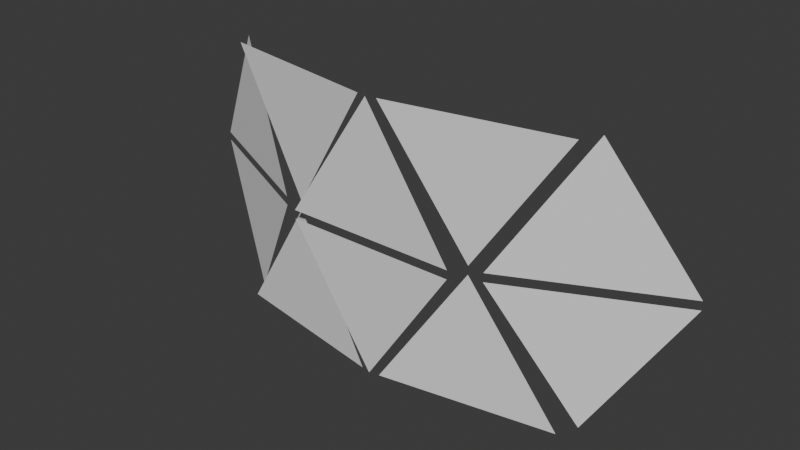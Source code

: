# Source: ProjectionDrone.blend  (saved by Blender 4.4.32; exported with 4.5.12 LTS)
import bpy
from mathutils import Matrix  # noqa: F401  (used for matrix-valued properties, if any)

bpy.ops.wm.read_factory_settings(use_empty=True)
scene = bpy.context.scene
scene.name = 'Scene'

# ---- collections
col_collection = bpy.data.collections.new('Collection'); scene.collection.children.link(col_collection)

# ---- world
world_world = bpy.data.worlds.new('World'); scene.world = world_world
world_world.use_nodes = True; world_world.node_tree.nodes.clear()
_N = world_world.node_tree.nodes; _L = world_world.node_tree.links
n0 = _N.new('ShaderNodeOutputWorld'); n0.name = 'World Output'; n0.location = (300, 300)
n1 = _N.new('ShaderNodeBackground'); n1.name = 'Background'; n1.location = (10, 300)
n1.inputs[0].default_value = (0.05088, 0.05088, 0.05088, 1.0)
_L.new(n1.outputs[0], n0.inputs[0])
n0.is_active_output = True
world_world.color = (0.05088, 0.05088, 0.05088)
world_world.sun_shadow_jitter_overblur = 0.0

# ---- meshes
me_plane = bpy.data.meshes.new('Plane')
me_plane.from_pydata([(-1.0, -1.0, 0.0), (1.0, -1.0, 0.0), (1.11e-16, 0.5, -3.775e-08), (2.085, 0.5, -0.3736), (0.1152, 0.5, -0.02635), (1.1, -1.0, -0.2), (1.0, -1.1, 2.702e-07), (-1.0, -1.1, 2.702e-07), (-7.55e-08, -2.6, -3.517e-07), (0.1152, -2.6, -0.02635), (2.085, -2.6, -0.3736), (1.1, -1.1, -0.2), (1.294, -1.0, -0.1774), (3.106, -1.0, -1.023), (2.2, 0.5, -0.6), (3.106, -1.1, -1.023), (1.294, -1.1, -0.1774), (2.2, -2.6, -0.6), (-0.1152, 0.5, -0.02635), (-2.085, 0.5, -0.3736), (-1.1, -1.0, -0.2), (-2.085, -2.6, -0.3736), (-0.1152, -2.6, -0.02635), (-1.1, -1.1, -0.2), (-3.106, -1.0, -1.023), (-1.294, -1.0, -0.1774), (-2.2, 0.5, -0.6), (-1.294, -1.1, -0.1774), (-3.106, -1.1, -1.023), (-2.2, -2.6, -0.6)], [], [(0, 1, 2), (3, 4, 5), (6, 7, 8), (9, 10, 11), (12, 13, 14), (15, 16, 17), (18, 19, 20), (21, 22, 23), (24, 25, 26), (27, 28, 29)])
_uv = me_plane.uv_layers.new(name='UVMap')
_uv.uv.foreach_set('vector', [1.0, 1.0, 1.0, 0.0, 0.0, 1.0, 0.0, 0.0, 1.0, 0.0, 0.0, 1.0, 1.0, 1.0, 1.0, 0.0, 0.0, 1.0, 0.0, 0.0, 1.0, 0.0, 0.0, 1.0, 1.0, 1.0, 1.0, 0.0, 0.0, 1.0, 1.0, 1.0, 1.0, 0.0, 0.0, 1.0, 0.0, 0.0, 1.0, 0.0, 0.0, 1.0, 0.0, 0.0, 1.0, 0.0, 0.0, 1.0, 1.0, 1.0, 1.0, 0.0, 0.0, 1.0, 1.0, 1.0, 1.0, 0.0, 0.0, 1.0])
me_plane.update()

# ---- objects
ob_shield = bpy.data.objects.new('Shield', me_plane)

# ---- transforms, parenting, visibility, modifiers, constraints
ob_shield.location = (0.0, -1.0, 2.1)
ob_shield.rotation_euler = (1.571, 2.22e-16, 2.22e-16)

# ---- collection membership
col_collection.objects.link(ob_shield)

# ---- scene / render settings (as saved in the file)
scene.frame_start = 1; scene.frame_end = 250; scene.frame_set(1)
scene.render.engine = 'BLENDER_EEVEE_NEXT'
bpy.context.view_layer.update()

# ---- added for rendering (the .blend has no active camera and no usable light): camera, sun
cam_auto = bpy.data.cameras.new('AutoCamera')
cam_auto.lens = 50.0
cam_auto.sensor_width = 36.0
cam_auto.clip_end = 1000.0
ob_auto_camera = bpy.data.objects.new('AutoCamera', cam_auto)
scene.collection.objects.link(ob_auto_camera)
ob_auto_camera.location = (6.49323, -8.28057, 6.24458)
ob_auto_camera.rotation_euler = (1.09748, -7.21219e-08, 0.694738)
scene.camera = ob_auto_camera
light_auto_sun = bpy.data.lights.new('AutoSun', 'SUN')
light_auto_sun.energy = 3.0
light_auto_sun.angle = 0.0523599
ob_auto_sun = bpy.data.objects.new('AutoSun', light_auto_sun)
scene.collection.objects.link(ob_auto_sun)
ob_auto_sun.rotation_euler = (0.872665, 0.174533, 0.523599)
bpy.context.view_layer.update()
